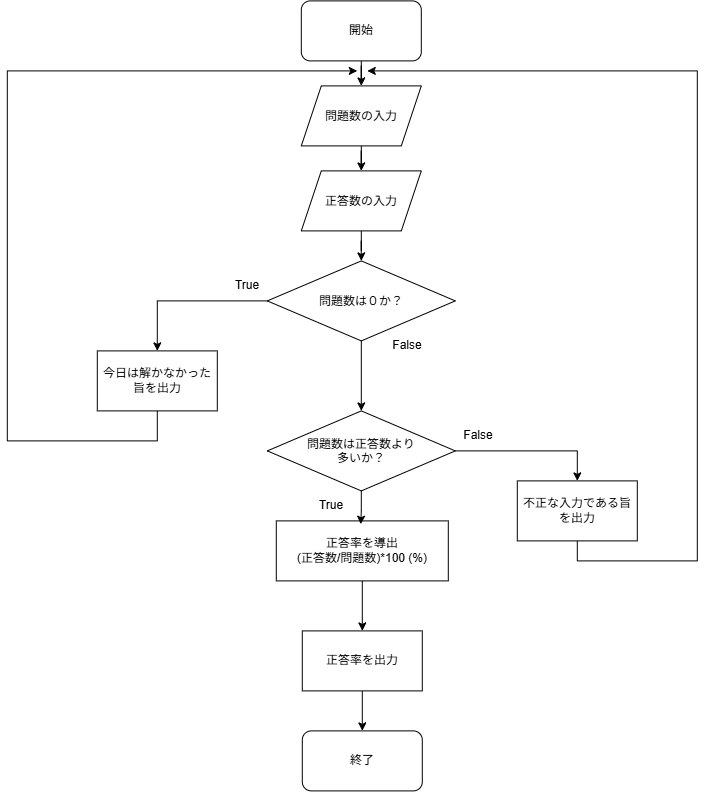

The diagram above was exported from draw.io. Its source (the exported page's mxGraphModel, read from the mxfile embedded in the PNG):
<mxGraphModel dx="1172" dy="650" grid="1" gridSize="10" guides="1" tooltips="1" connect="1" arrows="1" fold="1" page="1" pageScale="1" pageWidth="827" pageHeight="1169" math="0" shadow="0">
  <root>
    <mxCell id="0" />
    <mxCell id="1" parent="0" />
    <mxCell id="28_s41Yr89ar_ipUkjn6-13" edge="1" parent="1" source="28_s41Yr89ar_ipUkjn6-1" style="edgeStyle=orthogonalEdgeStyle;rounded=0;orthogonalLoop=1;jettySize=auto;html=1;" target="28_s41Yr89ar_ipUkjn6-5">
      <mxGeometry relative="1" as="geometry" />
    </mxCell>
    <mxCell id="28_s41Yr89ar_ipUkjn6-1" parent="1" style="rounded=1;whiteSpace=wrap;html=1;" value="開始" vertex="1">
      <mxGeometry height="60" width="120" x="354" y="50" as="geometry" />
    </mxCell>
    <mxCell id="28_s41Yr89ar_ipUkjn6-15" edge="1" parent="1" source="28_s41Yr89ar_ipUkjn6-3" style="edgeStyle=orthogonalEdgeStyle;rounded=0;orthogonalLoop=1;jettySize=auto;html=1;entryX=0.5;entryY=0;entryDx=0;entryDy=0;" target="28_s41Yr89ar_ipUkjn6-4">
      <mxGeometry relative="1" as="geometry" />
    </mxCell>
    <mxCell id="28_s41Yr89ar_ipUkjn6-3" parent="1" style="shape=parallelogram;perimeter=parallelogramPerimeter;whiteSpace=wrap;html=1;shapeInside=1;fixedSize=1;" value="正答数の入力" vertex="1">
      <mxGeometry height="60" width="120" x="354" y="220" as="geometry" />
    </mxCell>
    <mxCell id="28_s41Yr89ar_ipUkjn6-16" edge="1" parent="1" source="28_s41Yr89ar_ipUkjn6-4" style="edgeStyle=orthogonalEdgeStyle;rounded=0;orthogonalLoop=1;jettySize=auto;html=1;entryX=0.5;entryY=0;entryDx=0;entryDy=0;" target="28_s41Yr89ar_ipUkjn6-6">
      <mxGeometry relative="1" as="geometry" />
    </mxCell>
    <mxCell id="28_s41Yr89ar_ipUkjn6-17" edge="1" parent="1" source="28_s41Yr89ar_ipUkjn6-4" style="edgeStyle=orthogonalEdgeStyle;rounded=0;orthogonalLoop=1;jettySize=auto;html=1;entryX=0.5;entryY=0;entryDx=0;entryDy=0;" target="28_s41Yr89ar_ipUkjn6-8">
      <mxGeometry relative="1" as="geometry" />
    </mxCell>
    <mxCell id="28_s41Yr89ar_ipUkjn6-4" parent="1" style="rhombus;whiteSpace=wrap;html=1;shapeInside=1;" value="問題数は０か？" vertex="1">
      <mxGeometry height="80" width="188" x="320" y="310" as="geometry" />
    </mxCell>
    <mxCell id="28_s41Yr89ar_ipUkjn6-14" edge="1" parent="1" source="28_s41Yr89ar_ipUkjn6-5" style="edgeStyle=orthogonalEdgeStyle;rounded=0;orthogonalLoop=1;jettySize=auto;html=1;entryX=0.5;entryY=0;entryDx=0;entryDy=0;" target="28_s41Yr89ar_ipUkjn6-3">
      <mxGeometry relative="1" as="geometry" />
    </mxCell>
    <mxCell id="28_s41Yr89ar_ipUkjn6-5" parent="1" style="shape=parallelogram;perimeter=parallelogramPerimeter;whiteSpace=wrap;html=1;shapeInside=1;fixedSize=1;" value="問題数の入力" vertex="1">
      <mxGeometry height="60" width="120" x="354" y="135" as="geometry" />
    </mxCell>
    <mxCell id="28_s41Yr89ar_ipUkjn6-23" edge="1" parent="1" source="28_s41Yr89ar_ipUkjn6-6" style="edgeStyle=orthogonalEdgeStyle;rounded=0;orthogonalLoop=1;jettySize=auto;html=1;endArrow=classic;endFill=1;">
      <mxGeometry relative="1" as="geometry">
        <Array as="points">
          <mxPoint x="210" y="490" />
          <mxPoint x="60" y="490" />
          <mxPoint x="60" y="120" />
          <mxPoint x="410" y="120" />
        </Array>
        <mxPoint x="410" y="120" as="targetPoint" />
      </mxGeometry>
    </mxCell>
    <mxCell id="28_s41Yr89ar_ipUkjn6-6" parent="1" style="rounded=0;whiteSpace=wrap;html=1;" value="今日は解かなかった旨を出力" vertex="1">
      <mxGeometry height="60" width="120" x="150" y="400" as="geometry" />
    </mxCell>
    <mxCell id="28_s41Yr89ar_ipUkjn6-18" edge="1" parent="1" source="28_s41Yr89ar_ipUkjn6-8" style="edgeStyle=orthogonalEdgeStyle;rounded=0;orthogonalLoop=1;jettySize=auto;html=1;entryX=0.5;entryY=0;entryDx=0;entryDy=0;" target="28_s41Yr89ar_ipUkjn6-9">
      <mxGeometry relative="1" as="geometry" />
    </mxCell>
    <mxCell id="28_s41Yr89ar_ipUkjn6-8" parent="1" style="rhombus;whiteSpace=wrap;html=1;shapeInside=1;" value="問題数は正答数より多いか？" vertex="1">
      <mxGeometry height="80" width="188" x="320" y="460" as="geometry" />
    </mxCell>
    <mxCell id="28_s41Yr89ar_ipUkjn6-24" edge="1" parent="1" source="28_s41Yr89ar_ipUkjn6-9" style="edgeStyle=orthogonalEdgeStyle;rounded=0;orthogonalLoop=1;jettySize=auto;html=1;endArrow=classic;endFill=1;">
      <mxGeometry relative="1" as="geometry">
        <Array as="points">
          <mxPoint x="630" y="610" />
          <mxPoint x="750" y="610" />
        </Array>
        <mxPoint x="420" y="120" as="targetPoint" />
      </mxGeometry>
    </mxCell>
    <mxCell id="28_s41Yr89ar_ipUkjn6-9" parent="1" style="rounded=0;whiteSpace=wrap;html=1;" value="不正な入力である旨を出力" vertex="1">
      <mxGeometry height="60" width="120" x="570" y="530" as="geometry" />
    </mxCell>
    <mxCell id="28_s41Yr89ar_ipUkjn6-20" edge="1" parent="1" source="28_s41Yr89ar_ipUkjn6-10" style="edgeStyle=orthogonalEdgeStyle;rounded=0;orthogonalLoop=1;jettySize=auto;html=1;entryX=0.5;entryY=0;entryDx=0;entryDy=0;" target="28_s41Yr89ar_ipUkjn6-11">
      <mxGeometry relative="1" as="geometry" />
    </mxCell>
    <mxCell id="28_s41Yr89ar_ipUkjn6-10" parent="1" style="rounded=0;whiteSpace=wrap;html=1;" value="正答率を導出&lt;div&gt;(正答数/問題数)*100 (%)&lt;/div&gt;" vertex="1">
      <mxGeometry height="60" width="172" x="329" y="570" as="geometry" />
    </mxCell>
    <mxCell id="28_s41Yr89ar_ipUkjn6-22" edge="1" parent="1" source="28_s41Yr89ar_ipUkjn6-11" style="edgeStyle=orthogonalEdgeStyle;rounded=0;orthogonalLoop=1;jettySize=auto;html=1;entryX=0.5;entryY=0;entryDx=0;entryDy=0;" target="28_s41Yr89ar_ipUkjn6-12">
      <mxGeometry relative="1" as="geometry" />
    </mxCell>
    <mxCell id="28_s41Yr89ar_ipUkjn6-11" parent="1" style="rounded=0;whiteSpace=wrap;html=1;" value="正答率を出力" vertex="1">
      <mxGeometry height="60" width="120" x="355" y="680" as="geometry" />
    </mxCell>
    <mxCell id="28_s41Yr89ar_ipUkjn6-12" parent="1" style="rounded=1;whiteSpace=wrap;html=1;" value="終了" vertex="1">
      <mxGeometry height="60" width="120" x="355" y="780" as="geometry" />
    </mxCell>
    <mxCell id="28_s41Yr89ar_ipUkjn6-19" edge="1" parent="1" source="28_s41Yr89ar_ipUkjn6-8" style="edgeStyle=orthogonalEdgeStyle;rounded=0;orthogonalLoop=1;jettySize=auto;html=1;entryX=0.491;entryY=0.055;entryDx=0;entryDy=0;entryPerimeter=0;" target="28_s41Yr89ar_ipUkjn6-10">
      <mxGeometry relative="1" as="geometry" />
    </mxCell>
    <mxCell id="28_s41Yr89ar_ipUkjn6-25" parent="1" style="text;html=1;whiteSpace=wrap;strokeColor=none;fillColor=none;align=center;verticalAlign=middle;rounded=0;" value="True" vertex="1">
      <mxGeometry height="30" width="60" x="270" y="320" as="geometry" />
    </mxCell>
    <mxCell id="28_s41Yr89ar_ipUkjn6-26" parent="1" style="text;html=1;whiteSpace=wrap;strokeColor=none;fillColor=none;align=center;verticalAlign=middle;rounded=0;" value="False" vertex="1">
      <mxGeometry height="30" width="60" x="430" y="380" as="geometry" />
    </mxCell>
    <mxCell id="28_s41Yr89ar_ipUkjn6-27" parent="1" style="text;html=1;whiteSpace=wrap;strokeColor=none;fillColor=none;align=center;verticalAlign=middle;rounded=0;" value="True" vertex="1">
      <mxGeometry height="30" width="60" x="354" y="540" as="geometry" />
    </mxCell>
    <mxCell id="28_s41Yr89ar_ipUkjn6-28" parent="1" style="text;html=1;whiteSpace=wrap;strokeColor=none;fillColor=none;align=center;verticalAlign=middle;rounded=0;" value="False" vertex="1">
      <mxGeometry height="30" width="60" x="501" y="470" as="geometry" />
    </mxCell>
  </root>
</mxGraphModel>